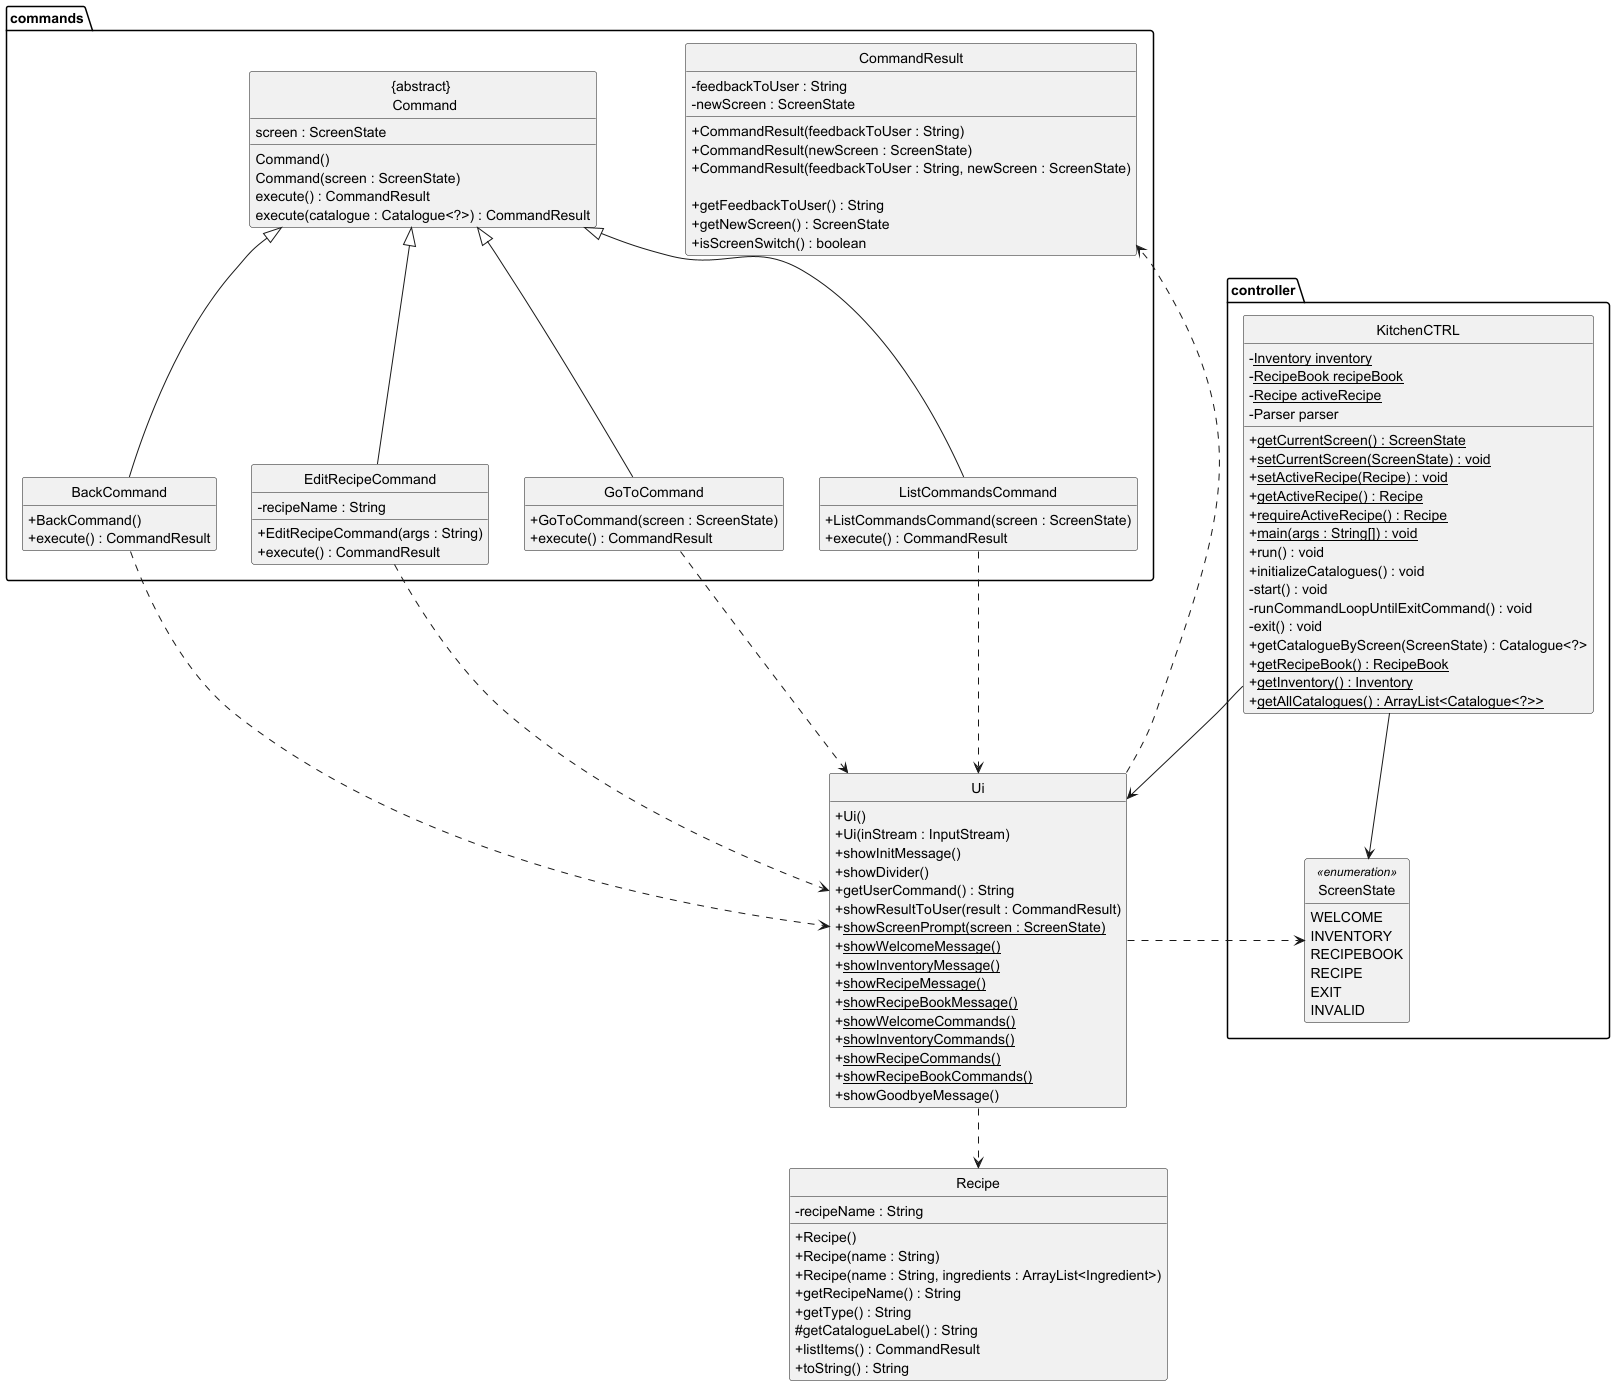

The diagram above was rendered by PlantUML. Its source (embedded in the PNG):
@startuml
hide circle
hide empty members
skinparam classAttributeIconSize 0

class Ui {
    +Ui()
    +Ui(inStream : InputStream)
    +showInitMessage()
    +showDivider()
    +getUserCommand() : String
    +showResultToUser(result : CommandResult)
    +<u>showScreenPrompt(screen : ScreenState)
    +<u>showWelcomeMessage()
    +<u>showInventoryMessage()
    +<u>showRecipeMessage()
    +<u>showRecipeBookMessage()
    +<u>showWelcomeCommands()
    +<u>showInventoryCommands()
    +<u>showRecipeCommands()
    +<u>showRecipeBookCommands()
    +showGoodbyeMessage()
}

package controller {
    class KitchenCTRL {
        - <u>Inventory inventory
        - <u>RecipeBook recipeBook
        - <u>Recipe activeRecipe
        - Parser parser

        + <u>getCurrentScreen() : ScreenState
        + <u>setCurrentScreen(ScreenState) : void
        + <u>setActiveRecipe(Recipe) : void
        + <u>getActiveRecipe() : Recipe
        + <u>requireActiveRecipe() : Recipe
        + <u>main(args : String[]) : void
        + run() : void
        + initializeCatalogues() : void
        - start() : void
        - runCommandLoopUntilExitCommand() : void
        - exit() : void
        + getCatalogueByScreen(ScreenState) : Catalogue<?>
        + <u>getRecipeBook() : RecipeBook
        + <u>getInventory() : Inventory
        + <u>getAllCatalogues() : ArrayList<Catalogue<?>>
    }

enum ScreenState <<enumeration>> {
    WELCOME
    INVENTORY
    RECIPEBOOK
    RECIPE
    EXIT
    INVALID
}
}

package commands {
    
    class "{abstract} \n Command" as Command {
        screen : ScreenState
        Command()
        Command(screen : ScreenState)
        execute() : CommandResult
        execute(catalogue : Catalogue<?>) : CommandResult
    }

    class BackCommand {
        +BackCommand()
        +execute() : CommandResult
    }

    class EditRecipeCommand {
        - recipeName : String
        +EditRecipeCommand(args : String)
        +execute() : CommandResult
    }

    class GoToCommand {
        +GoToCommand(screen : ScreenState)
        +execute() : CommandResult
    }

    class ListCommandsCommand {
        +ListCommandsCommand(screen : ScreenState)
        +execute() : CommandResult
    }

    class CommandResult {
        - feedbackToUser : String
        - newScreen : ScreenState
    
        + CommandResult(feedbackToUser : String)
        + CommandResult(newScreen : ScreenState)
        + CommandResult(feedbackToUser : String, newScreen : ScreenState)
    
        + getFeedbackToUser() : String
        + getNewScreen() : ScreenState
        + isScreenSwitch() : boolean
    }

    Command <|-- BackCommand
    Command <|-- EditRecipeCommand
    Command <|-- GoToCommand
    Command <|-- ListCommandsCommand
}

class Recipe {
    - recipeName : String

    +Recipe()
    +Recipe(name : String)
    +Recipe(name : String, ingredients : ArrayList<Ingredient>)
    +getRecipeName() : String
    +getType() : String
    #getCatalogueLabel() : String
    +listItems() : CommandResult
    +toString() : String
}

KitchenCTRL --> Ui
KitchenCTRL --> controller.ScreenState
BackCommand ..> Ui
EditRecipeCommand ..> Ui
GoToCommand ..> Ui
ListCommandsCommand ..> Ui

Ui ..> CommandResult
Ui ..> Recipe
Ui ..> controller.ScreenState
@enduml